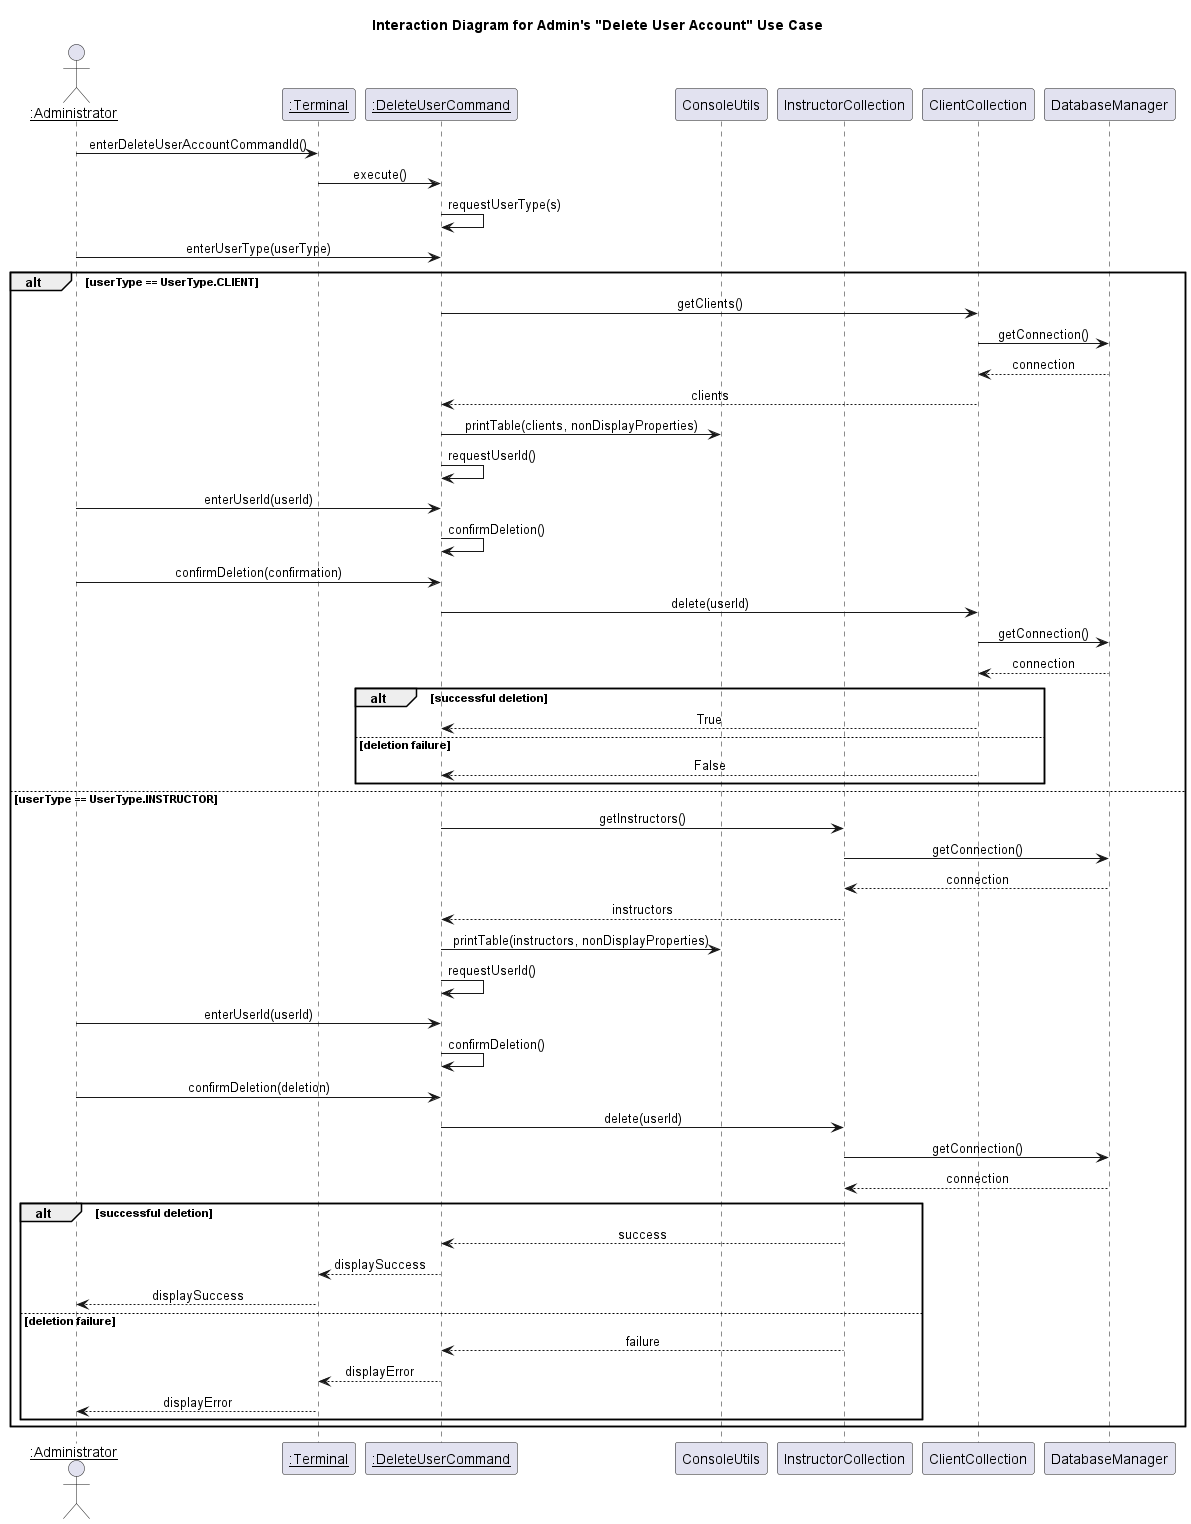

The diagram above was rendered by PlantUML. Its source (embedded in the PNG):
@startuml Interaction Diagram for Admin's "Delete User Account" Use Case
title Interaction Diagram for Admin's "Delete User Account" Use Case
skinparam sequenceMessageAlignment center

actor "<u>:Administrator" as admin
participant "<u>:Terminal" as terminal
participant "<u>:DeleteUserCommand" as command
participant "ConsoleUtils" as consoleUtils
participant "InstructorCollection" as instructorCollection
participant "ClientCollection" as clientCollection
participant "DatabaseManager" as databaseManager

admin -> terminal : enterDeleteUserAccountCommandId()
terminal -> command : execute()
command -> command : requestUserType(s)
admin -> command : enterUserType(userType)
alt userType == UserType.CLIENT
    command -> clientCollection : getClients()
    clientCollection -> databaseManager : getConnection()
    databaseManager --> clientCollection : connection
    clientCollection --> command : clients
    command -> consoleUtils : printTable(clients, nonDisplayProperties)
    command -> command : requestUserId()
    admin -> command : enterUserId(userId)
    command -> command : confirmDeletion()
    admin -> command : confirmDeletion(confirmation)
    command -> clientCollection : delete(userId)
    clientCollection -> databaseManager : getConnection()
    databaseManager --> clientCollection : connection
    alt successful deletion 
        clientCollection --> command : True
    else deletion failure
        clientCollection --> command : False
    end
else userType == UserType.INSTRUCTOR
    command -> instructorCollection : getInstructors()
    instructorCollection -> databaseManager : getConnection()
    databaseManager --> instructorCollection : connection
    instructorCollection --> command : instructors
    command -> consoleUtils : printTable(instructors, nonDisplayProperties)
    command -> command : requestUserId()
    admin -> command : enterUserId(userId)
    command -> command : confirmDeletion()
    admin -> command : confirmDeletion(deletion)
    command -> instructorCollection : delete(userId)
    instructorCollection -> databaseManager : getConnection()
    databaseManager --> instructorCollection : connection
    alt successful deletion 
        instructorCollection --> command : success
        command --> terminal : displaySuccess
        terminal --> admin : displaySuccess
    else deletion failure
        instructorCollection --> command : failure
        command --> terminal : displayError
        terminal --> admin : displayError
    end
end
@enduml